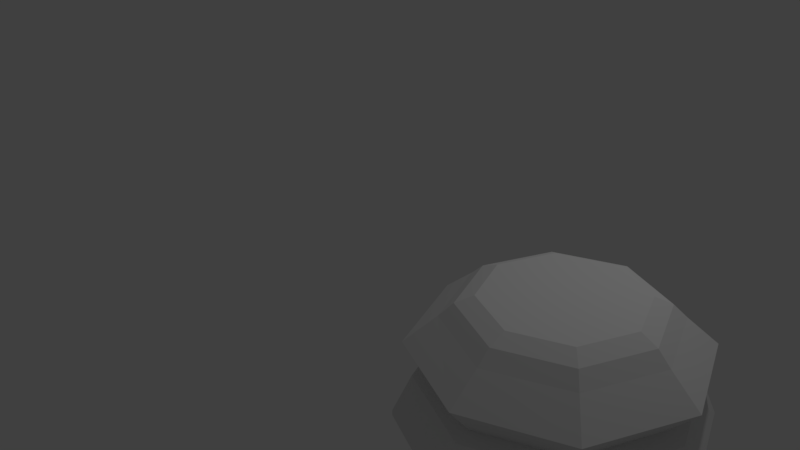 # Source: 17.proyecto.peon.base.2.blend  (saved by Blender 2.79.6; exported with 4.5.12 LTS)
import bpy
from mathutils import Matrix  # noqa: F401  (used for matrix-valued properties, if any)

bpy.ops.wm.read_factory_settings(use_empty=True)
scene = bpy.context.scene
scene.name = 'Scene'

# ---- collections
col_collection_1 = bpy.data.collections.new('Collection 1'); scene.collection.children.link(col_collection_1)

# ---- world
world_world = bpy.data.worlds.new('World'); scene.world = world_world
world_world.color = (0.05088, 0.05088, 0.05088)
world_world.use_sun_shadow = False
world_world.sun_shadow_jitter_overblur = 0.0

# ---- cameras
cam_camera = bpy.data.cameras.new('Camera')
cam_camera.clip_end = 100.0
cam_camera.lens = 35.0
cam_camera.sensor_width = 32.0
cam_camera.sensor_height = 18.0
cam_camera.ortho_scale = 7.314
cam_camera.dof.focus_distance = 0.0
cam_camera.dof.aperture_fstop = 128.0

# ---- lights
light_lamp = bpy.data.lights.new('Lamp', 'POINT')
light_lamp.transmission_factor = 0.0
light_lamp.cutoff_distance = 30.0
light_lamp.energy = 100.0
light_lamp.shadow_buffer_clip_start = 1.001
light_lamp.shadow_soft_size = 0.1
light_lamp.shadow_maximum_resolution = 0.006
light_lamp.use_absolute_resolution = True

# ---- meshes
me_cylinder_002 = bpy.data.meshes.new('Cylinder.002')
me_cylinder_002.from_pydata([(3.668, 0.6595, -0.9954), (4.729, 0.2047, -0.9954), (5.168, -0.8932, -0.9954), (4.729, -1.991, -0.9954), (3.668, -2.446, -0.9954), (2.607, -1.991, -0.9954), (2.167, -0.8932, -0.9954), (2.607, 0.2047, -0.9954), (3.668, 0.2412, 0.1224), (4.443, -0.09105, 0.1224), (4.764, -0.8932, 0.1224), (4.443, -1.695, 0.1224), (3.668, -2.028, 0.1224), (2.892, -1.695, 0.1224), (2.571, -0.8932, 0.1224), (2.892, -0.09105, 0.1224), (3.668, 0.4689, -0.5302), (3.668, 0.6595, -0.9378), (4.729, 0.2047, -0.9378), (4.602, 0.07342, -0.5348), (5.168, -0.8932, -0.9378), (4.994, -0.8932, -0.5399), (4.729, -1.991, -0.9378), (4.602, -1.86, -0.5348), (3.668, -2.446, -0.9378), (3.668, -2.255, -0.5302), (2.607, -1.991, -0.9378), (2.733, -1.86, -0.5348), (2.167, -0.8932, -0.9378), (2.341, -0.8932, -0.5399), (2.607, 0.2047, -0.9378), (2.733, 0.07342, -0.5348), (3.668, 0.3092, -0.4744), (4.485, -0.047, -0.4745), (4.819, -0.8932, -0.4746), (4.485, -1.739, -0.4745), (3.668, -2.096, -0.4744), (2.85, -1.739, -0.4745), (2.516, -0.8932, -0.4746), (2.85, -0.047, -0.4745), (3.668, 0.5611, -0.1569), (4.666, 0.1395, -0.157), (5.085, -0.8932, -0.1569), (4.666, -1.926, -0.157), (3.668, -2.348, -0.1569), (2.67, -1.926, -0.157), (2.25, -0.8932, -0.1569), (2.67, 0.1395, -0.157), (3.668, -0.08481, 0.3389), (4.22, -0.3216, 0.3389), (4.449, -0.8932, 0.3389), (4.22, -1.465, 0.3389), (3.668, -1.702, 0.3389), (3.115, -1.465, 0.3389), (2.886, -0.8932, 0.3389), (3.115, -0.3216, 0.3389), (3.668, 0.09953, 0.2566), (4.346, -0.1912, 0.2566), (4.627, -0.8932, 0.2566), (4.346, -1.595, 0.2566), (3.668, -1.886, 0.2566), (2.989, -1.595, 0.2566), (2.708, -0.8932, 0.2566), (2.989, -0.1912, 0.2566)], [], [(2, 20, 22, 3), (1, 18, 20, 2), (0, 17, 18, 1), (7, 30, 17, 0), (6, 28, 30, 7), (5, 26, 28, 6), (4, 24, 26, 5), (3, 22, 24, 4), (22, 23, 25, 24), (24, 25, 27, 26), (26, 27, 29, 28), (28, 29, 31, 30), (30, 31, 16, 17), (17, 16, 19, 18), (18, 19, 21, 20), (20, 21, 23, 22), (23, 35, 36, 25), (25, 36, 37, 27), (27, 37, 38, 29), (29, 38, 39, 31), (31, 39, 32, 16), (16, 32, 33, 19), (19, 33, 34, 21), (21, 34, 35, 23), (35, 43, 44, 36), (36, 44, 45, 37), (37, 45, 46, 38), (38, 46, 47, 39), (39, 47, 40, 32), (32, 40, 41, 33), (33, 41, 42, 34), (34, 42, 43, 35), (43, 11, 12, 44), (44, 12, 13, 45), (45, 13, 14, 46), (46, 14, 15, 47), (47, 15, 8, 40), (40, 8, 9, 41), (41, 9, 10, 42), (42, 10, 11, 43), (11, 59, 60, 12), (12, 60, 61, 13), (13, 61, 62, 14), (14, 62, 63, 15), (15, 63, 56, 8), (8, 56, 57, 9), (9, 57, 58, 10), (10, 58, 59, 11), (59, 51, 52, 60), (60, 52, 53, 61), (61, 53, 54, 62), (62, 54, 55, 63), (63, 55, 48, 56), (56, 48, 49, 57), (57, 49, 50, 58), (58, 50, 51, 59), (50, 49, 48, 55, 54, 53, 52, 51), (2, 3, 4, 5, 6, 7, 0, 1)])
me_cylinder_002.use_remesh_preserve_volume = False
me_cylinder_002.use_remesh_preserve_attributes = False
me_cylinder_002.use_mirror_vertex_groups = False
me_cylinder_002.update()

# ---- objects
ob_peon = bpy.data.objects.new('Peon', me_cylinder_002)
ob_lamp = bpy.data.objects.new('Lamp', light_lamp)
ob_camera = bpy.data.objects.new('Camera', cam_camera)

# ---- transforms, parenting, visibility, modifiers, constraints
ob_peon.location = (-0.02434, 0.0, 1.0)
ob_peon.lineart.crease_threshold = 0.0
ob_lamp.location = (4.076, 1.005, 5.904)
ob_lamp.rotation_euler = (0.6503, 0.05522, 1.866)
ob_lamp.lock_rotations_4d = False
ob_lamp.empty_display_type = 'ARROWS'
ob_lamp.color = (0.0, 0.0, 0.0, 0.0)
ob_lamp.lineart.crease_threshold = 0.0
ob_camera.location = (7.481, -6.508, 5.344)
ob_camera.rotation_euler = (1.109, 0.0, 0.8149)
ob_camera.lock_rotations_4d = False
ob_camera.empty_display_type = 'ARROWS'
ob_camera.color = (0.0, 0.0, 0.0, 0.0)
ob_camera.display_type = 'WIRE'
ob_camera.lineart.crease_threshold = 0.0

# ---- collection membership
col_collection_1.objects.link(ob_peon)
col_collection_1.objects.link(ob_lamp)
col_collection_1.objects.link(ob_camera)

# ---- scene / render settings (as saved in the file)
scene.camera = ob_camera
scene.frame_start = 1; scene.frame_end = 250; scene.frame_set(86)
scene.render.engine = 'BLENDER_EEVEE_NEXT'
scene.render.resolution_percentage = 50
scene.render.dither_intensity = 0.0
scene.cycles.use_denoising = False
scene.cycles.samples = 128
scene.cycles.sampling_pattern = 'TABULATED_SOBOL'
scene.cycles.use_adaptive_sampling = False
scene.cycles.use_light_tree = False
scene.view_settings.view_transform = 'Standard'
bpy.context.view_layer.update()
